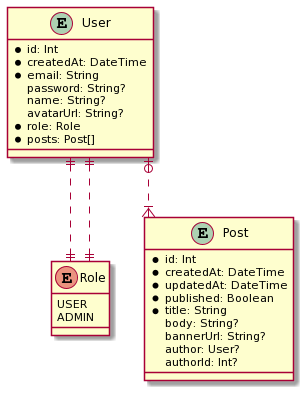

The diagram above was rendered by PlantUML. Its source (embedded in the PNG):
@startuml
skinparam linetype ortho

enum Role {
  USER
  ADMIN
}

entity User {
  * id: Int
  * createdAt: DateTime
  * email: String
  password: String?
  name: String?
  avatarUrl: String?
  * role: Role
  * posts: Post[]
}

entity Post {
  * id: Int
  * createdAt: DateTime
  * updatedAt: DateTime
  * published: Boolean
  * title: String
  body: String?
  bannerUrl: String?
  author: User?
  authorId: Int?
}

User ||..|| Role
User |o..|{ Post
User ||..|| Role
@enduml